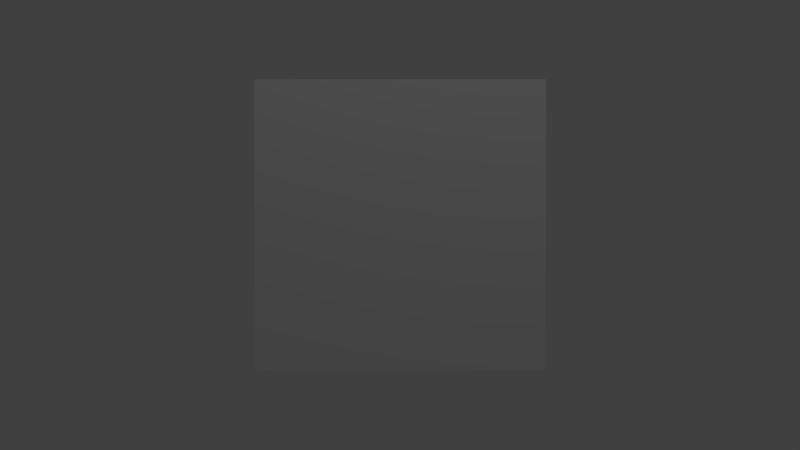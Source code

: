 # Source: SetFrame.blend  (saved by Blender 2.79.1; exported with 4.5.12 LTS)
import bpy
from mathutils import Matrix  # noqa: F401  (used for matrix-valued properties, if any)

bpy.ops.wm.read_factory_settings(use_empty=True)
scene = bpy.context.scene
scene.name = 'Scene'

# ---- collections
col_collection_1 = bpy.data.collections.new('Collection 1'); scene.collection.children.link(col_collection_1)

# ---- materials (node trees are filled in below, after node groups)
mat_material = bpy.data.materials.new('Material')
mat_material.alpha_threshold = 0.0
mat_material.use_transparent_shadow = False
mat_material.roughness = 0.5
mat_material.line_color = (0.0, 0.0, 0.0, 1.0)

# ---- material node trees

# ---- world
world_world = bpy.data.worlds.new('World'); scene.world = world_world
world_world.color = (0.05088, 0.05088, 0.05088)
world_world.use_sun_shadow = False
world_world.sun_shadow_jitter_overblur = 0.0
world_world.cycles.sampling_method = 'MANUAL'

# ---- cameras
cam_camera = bpy.data.cameras.new('Camera')
cam_camera.clip_end = 100.0
cam_camera.lens = 35.0
cam_camera.sensor_width = 32.0
cam_camera.sensor_height = 18.0
cam_camera.ortho_scale = 7.314
cam_camera.dof.focus_distance = 0.0
cam_camera.dof.aperture_fstop = 128.0

# ---- lights
light_lamp = bpy.data.lights.new('Lamp', 'POINT')
light_lamp.transmission_factor = 0.0
light_lamp.cutoff_distance = 30.0
light_lamp.energy = 100.0
light_lamp.shadow_buffer_clip_start = 1.001
light_lamp.shadow_soft_size = 0.1
light_lamp.shadow_maximum_resolution = 0.006
light_lamp.use_absolute_resolution = True

# ---- meshes
me_cube = bpy.data.meshes.new('Cube')
me_cube.from_pydata([(1.0, 1.0, -1.0), (1.0, -1.0, -1.0), (-1.0, -1.0, -1.0), (-1.0, 1.0, -1.0), (1.0, 1.0, 1.0), (1.0, -1.0, 1.0), (-1.0, -1.0, 1.0), (-1.0, 1.0, 1.0)], [], [(0, 1, 2, 3), (4, 7, 6, 5), (0, 4, 5, 1), (1, 5, 6, 2), (2, 6, 7, 3), (4, 0, 3, 7)])
me_cube.materials.append(mat_material)
me_cube.use_remesh_preserve_volume = False
me_cube.use_remesh_preserve_attributes = False
me_cube.use_mirror_vertex_groups = False
me_cube.update()

# ---- objects
ob_cube = bpy.data.objects.new('Cube', me_cube)
ob_lamp = bpy.data.objects.new('Lamp', light_lamp)
ob_camera = bpy.data.objects.new('Camera', cam_camera)

# ---- transforms, parenting, visibility, modifiers, constraints
ob_cube.location = (0.0, 0.0, 0.0)
ob_cube.lock_rotations_4d = False
ob_cube.empty_display_type = 'ARROWS'
ob_cube.lineart.crease_threshold = 0.0
ob_lamp.location = (4.076, 1.005, 5.904)
ob_lamp.rotation_euler = (0.6503, 0.05522, 1.866)
ob_lamp.lock_rotations_4d = False
ob_lamp.empty_display_type = 'ARROWS'
ob_lamp.color = (0.0, 0.0, 0.0, 0.0)
ob_lamp.lineart.crease_threshold = 0.0
ob_camera.location = (7.0, 0.0, 0.0)
ob_camera.rotation_euler = (1.571, -4.371e-08, 1.571)
ob_camera.lock_rotations_4d = False
ob_camera.empty_display_type = 'ARROWS'
ob_camera.color = (0.0, 0.0, 0.0, 0.0)
ob_camera.display_type = 'WIRE'
ob_camera.lineart.crease_threshold = 0.0

# ---- collection membership
col_collection_1.objects.link(ob_cube)
col_collection_1.objects.link(ob_lamp)
col_collection_1.objects.link(ob_camera)

# ---- scene / render settings (as saved in the file)
scene.camera = ob_camera
scene.frame_start = 1; scene.frame_end = 250; scene.frame_set(0)
scene.render.engine = 'BLENDER_EEVEE_NEXT'
scene.render.resolution_percentage = 50
scene.render.fps = 20
scene.render.dither_intensity = 0.0
scene.cycles.use_denoising = False
scene.cycles.samples = 128
scene.cycles.sampling_pattern = 'TABULATED_SOBOL'
scene.cycles.use_adaptive_sampling = False
scene.cycles.use_light_tree = False
scene.view_settings.view_transform = 'Standard'
bpy.context.view_layer.update()
